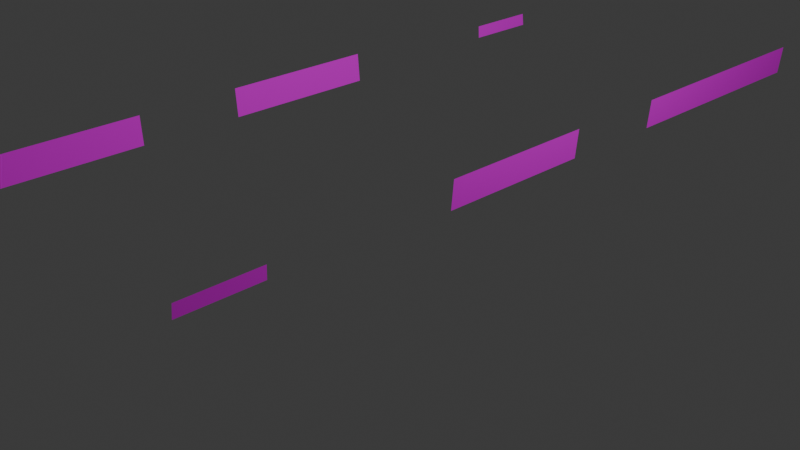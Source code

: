 # Source: decals_rttx_150330.blend  (saved by Blender 4.5.91; exported with 4.5.12 LTS)
import bpy
from mathutils import Matrix  # noqa: F401  (used for matrix-valued properties, if any)

bpy.ops.wm.read_factory_settings(use_empty=True)
scene = bpy.context.scene
scene.name = 'Scene'

# ---- collections
col_collection = bpy.data.collections.new('Collection'); scene.collection.children.link(col_collection)
col_main = bpy.data.collections.new('MAIN'); scene.collection.children.link(col_main)
col_main_300 = bpy.data.collections.new('MAIN_300'); col_main.children.link(col_main_300)
col_main_600 = bpy.data.collections.new('MAIN_600'); col_main.children.link(col_main_600)
col_main_1000 = bpy.data.collections.new('MAIN_1000'); col_main.children.link(col_main_1000)
col_main_1500 = bpy.data.collections.new('MAIN_1500'); col_main.children.link(col_main_1500)
col_scratchpad = bpy.data.collections.new('Scratchpad'); scene.collection.children.link(col_scratchpad)
col_scratchpad_300 = bpy.data.collections.new('Scratchpad_300'); col_scratchpad.children.link(col_scratchpad_300)
col_scratchpad_600 = bpy.data.collections.new('Scratchpad_600'); col_scratchpad.children.link(col_scratchpad_600)
col_scratchpad_1000 = bpy.data.collections.new('Scratchpad_1000'); col_scratchpad.children.link(col_scratchpad_1000)
col_scratchpad_1500 = bpy.data.collections.new('Scratchpad_1500'); col_scratchpad.children.link(col_scratchpad_1500)

# ---- images (referenced by path relative to the original .blend; pixels are not part of the script)
import os
ASSET_DIR = os.environ.get("B2B_ASSET_DIR", "")  # directory of the original .blend (textures are referenced by path, not embedded)
HERE = os.path.dirname(os.path.abspath(__file__))  # packed textures are extracted next to this script under _unpacked/

def load_image(name, relpath, width, height, colorspace="sRGB"):
    """Load a texture the original file referenced (path relative to the .blend, or extracted next to this script)."""
    p = next((c for c in (os.path.join(HERE, relpath), os.path.join(ASSET_DIR, relpath)) if relpath and os.path.exists(c)), "")
    if p:
        img = bpy.data.images.load(p, check_existing=True)
        img.name = name
    else:  # same state as the original file: an image datablock whose file is absent (Cycles renders it pink)
        img = bpy.data.images.new(name, width, height)
        img.source = "FILE"
        img.filepath = "//" + (relpath or name)
    img.colorspace_settings.name = colorspace
    return img
img_decal_dds = load_image('DECAL.dds', 'DECAL.dds', 1024, 1024, 'sRGB')

# ---- materials (node trees are filled in below, after node groups)
mat_decal = bpy.data.materials.new('DECAL')
mat_decal.surface_render_method = 'BLENDED'
mat_decal.blend_method = 'BLEND'
mat_decal.use_backface_culling = True

# ---- material node trees
mat_decal.use_nodes = True; mat_decal.node_tree.nodes.clear()
_N = mat_decal.node_tree.nodes; _L = mat_decal.node_tree.links
n0 = _N.new('ShaderNodeOutputMaterial'); n0.name = 'Material Output'; n0.location = (300, 0)
n1 = _N.new('ShaderNodeBsdfPrincipled'); n1.name = 'Principled BSDF'; n1.location = (0, 0)
n1.inputs[2].default_value = 1.0
n1.inputs[3].default_value = 1.0
n2 = _N.new('ShaderNodeTexImage'); n2.name = 'Image Texture'; n2.location = (-300, 0)
n2.image = img_decal_dds
n3 = _N.new('ShaderNodeUVMap'); n3.name = 'UV Map'; n3.location = (-550, 0)
_L.new(n2.outputs[0], n1.inputs[0])
_L.new(n2.outputs[1], n1.inputs[4])
_L.new(n3.outputs[0], n2.inputs[0])
_L.new(n1.outputs[0], n0.inputs[0])
n0.is_active_output = True

# ---- world
world_world = bpy.data.worlds.new('World'); scene.world = world_world
world_world.use_nodes = True; world_world.node_tree.nodes.clear()
_N = world_world.node_tree.nodes; _L = world_world.node_tree.links
n0 = _N.new('ShaderNodeOutputWorld'); n0.name = 'World Output'; n0.location = (200, 100)
n1 = _N.new('ShaderNodeBackground'); n1.name = 'Background'; n1.location = (-200, 100)
n1.inputs[0].default_value = (0.05088, 0.05088, 0.05088, 1.0)
_L.new(n1.outputs[0], n0.inputs[0])
n0.is_active_output = True
world_world.color = (0.05088, 0.05088, 0.05088)
world_world.sun_shadow_jitter_overblur = 0.0

# ---- cameras
cam_camera = bpy.data.cameras.new('Camera')
cam_camera.clip_end = 100.0
cam_camera.ortho_scale = 7.314

# ---- lights
light_light = bpy.data.lights.new('Light', 'POINT')
light_light.energy = 1000.0
light_light.shadow_soft_size = 0.1

# ---- meshes
me_plane_025 = bpy.data.meshes.new('Plane.025')
me_plane_025.from_pydata([(1.54, -10.66, 0.7501), (1.529, -10.66, 0.6312), (1.54, -9.076, 0.7501), (1.529, -9.076, 0.6312)], [], [(0, 1, 3, 2)])
_uv = me_plane_025.uv_layers.new(name='UVMap')
_uv.uv.foreach_set('vector', [0.5621, 0.4798, 0.5621, 0.3972, 0.7533, 0.3972, 0.7533, 0.4798])
me_plane_025.materials.append(mat_decal)
me_plane_025.update()
me_plane_057 = bpy.data.meshes.new('Plane.057')
me_plane_057.from_pydata([(1.674, -11.41, 0.7987), (1.663, -11.41, 0.6797), (1.674, -9.829, 0.7987), (1.663, -9.829, 0.6797)], [], [(0, 1, 3, 2)])
_uv = me_plane_057.uv_layers.new(name='UVMap')
_uv.uv.foreach_set('vector', [0.5621, 0.4798, 0.5621, 0.3972, 0.7533, 0.3972, 0.7533, 0.4798])
me_plane_057.materials.append(mat_decal)
me_plane_057.update()
me_plane_026 = bpy.data.meshes.new('Plane.026')
me_plane_026.from_pydata([(1.379, -8.212, 1.022), (1.379, -6.238, 1.022), (1.373, -8.212, 0.7932), (1.373, -6.238, 0.7932)], [], [(0, 2, 3, 1)])
_uv = me_plane_026.uv_layers.new(name='UVMap')
_uv.uv.foreach_set('vector', [0.007178, 0.6532, 0.007178, 0.5952, 0.2444, 0.5952, 0.2444, 0.6532])
me_plane_026.materials.append(mat_decal)
me_plane_026.update()
me_plane_051 = bpy.data.meshes.new('Plane.051')
me_plane_051.from_pydata([(1.367, -8.212, 1.022), (1.367, -6.238, 1.022), (1.361, -8.212, 0.7925), (1.361, -6.238, 0.7925)], [], [(0, 2, 3, 1)])
_uv = me_plane_051.uv_layers.new(name='UVMap')
_uv.uv.foreach_set('vector', [0.007178, 0.6503, 0.007178, 0.5923, 0.2444, 0.5923, 0.2444, 0.6503])
me_plane_051.materials.append(mat_decal)
me_plane_051.update()
me_plane_003 = bpy.data.meshes.new('Plane.003')
me_plane_003.from_pydata([(1.542, -6.24, 1.114), (1.542, -5.192, 1.114), (1.527, -6.245, 0.9346), (1.527, -5.185, 0.9346)], [], [(0, 2, 3, 1)])
_uv = me_plane_003.uv_layers.new(name='UVMap')
_uv.uv.foreach_set('vector', [0.5609, 0.583, 0.5609, 0.4981, 0.8087, 0.4981, 0.8087, 0.583])
me_plane_003.materials.append(mat_decal)
me_plane_003.update()
me_plane_054 = bpy.data.meshes.new('Plane.054')
me_plane_054.from_pydata([(1.534, -6.47, 1.114), (1.534, -5.422, 1.114), (1.519, -6.475, 0.9346), (1.519, -5.415, 0.9346)], [], [(0, 2, 3, 1)])
_uv = me_plane_054.uv_layers.new(name='UVMap')
_uv.uv.foreach_set('vector', [0.5609, 0.583, 0.5609, 0.4981, 0.8087, 0.4981, 0.8087, 0.583])
me_plane_054.materials.append(mat_decal)
me_plane_054.update()
me_plane_049 = bpy.data.meshes.new('Plane.049')
me_plane_049.from_pydata([(0.3448, 9.882, 0.464), (0.3448, 10.32, 0.464), (0.3327, 9.884, 0.325), (0.3327, 10.33, 0.325)], [], [(0, 2, 3, 1)])
_uv = me_plane_049.uv_layers.new(name='UVMap')
_uv.uv.foreach_set('vector', [0.9183, 0.5046, 0.9183, 0.4195, 0.9894, 0.4195, 0.9894, 0.5046])
me_plane_049.materials.append(mat_decal)
me_plane_049.update()
me_plane_062 = bpy.data.meshes.new('Plane.062')
me_plane_062.from_pydata([(1.451, -0.4441, 1.302), (1.451, 0.4441, 1.302), (1.446, -0.4441, 0.9988), (1.446, 0.4441, 0.9988)], [], [(0, 2, 3, 1)])
_uv = me_plane_062.uv_layers.new(name='UVMap')
_uv.uv.foreach_set('vector', [0.2979, 0.6671, 0.2979, 0.591, 0.4942, 0.591, 0.4942, 0.6671])
me_plane_062.materials.append(mat_decal)
me_plane_062.update()
me_plane_061 = bpy.data.meshes.new('Plane.061')
me_plane_061.from_pydata([(1.451, -0.4441, 1.302), (1.451, 0.4441, 1.302), (1.446, -0.4441, 0.9988), (1.446, 0.4441, 0.9988)], [], [(0, 2, 3, 1)])
_uv = me_plane_061.uv_layers.new(name='UVMap')
_uv.uv.foreach_set('vector', [0.2979, 0.6671, 0.2979, 0.591, 0.4942, 0.591, 0.4942, 0.6671])
me_plane_061.materials.append(mat_decal)
me_plane_061.update()
me_plane_029 = bpy.data.meshes.new('Plane.029')
me_plane_029.from_pydata([(1.541, 11.34, 1.179), (1.541, 11.93, 1.179), (1.528, 11.34, 0.914), (1.528, 11.93, 0.914)], [], [(0, 2, 3, 1)])
_uv = me_plane_029.uv_layers.new(name='UVMap')
_uv.uv.foreach_set('vector', [0.7725, 0.4704, 0.7725, 0.3899, 0.8626, 0.3899, 0.8626, 0.4704])
me_plane_029.materials.append(mat_decal)
me_plane_029.update()
me_plane_053 = bpy.data.meshes.new('Plane.053')
me_plane_053.from_pydata([(1.538, 11.34, 1.173), (1.538, 11.93, 1.173), (1.525, 11.34, 0.9083), (1.525, 11.93, 0.9083)], [], [(0, 2, 3, 1)])
_uv = me_plane_053.uv_layers.new(name='UVMap')
_uv.uv.foreach_set('vector', [0.7725, 0.4704, 0.7725, 0.3899, 0.8626, 0.3899, 0.8626, 0.4704])
me_plane_053.materials.append(mat_decal)
me_plane_053.update()
me_plane_030 = bpy.data.meshes.new('Plane.030')
me_plane_030.from_pydata([(1.904, 28.52, 1.921), (1.907, 29.11, 1.921), (1.863, 28.52, 1.555), (1.866, 29.11, 1.554)], [], [(0, 2, 3, 1)])
_uv = me_plane_030.uv_layers.new(name='UVMap')
_uv.uv.foreach_set('vector', [0.5989, 0.3504, 0.5989, 0.3141, 0.6186, 0.3141, 0.6186, 0.3504])
me_plane_030.materials.append(mat_decal)
me_plane_030.update()
me_plane_031 = bpy.data.meshes.new('Plane.031')
me_plane_031.from_pydata([(1.904, 28.52, 1.921), (1.907, 29.11, 1.921), (1.863, 28.52, 1.555), (1.866, 29.11, 1.554)], [], [(0, 2, 3, 1)])
_uv = me_plane_031.uv_layers.new(name='UVMap')
_uv.uv.foreach_set('vector', [0.5988, 0.3504, 0.5988, 0.3141, 0.6185, 0.3141, 0.6185, 0.3504])
me_plane_031.materials.append(mat_decal)
me_plane_031.update()
me_plane_041 = bpy.data.meshes.new('Plane.041')
me_plane_041.from_pydata([(2.258, 26.46, 2.045), (2.258, 26.97, 2.045), (2.265, 26.46, 1.933), (2.265, 26.97, 1.933)], [], [(0, 2, 3, 1)])
_uv = me_plane_041.uv_layers.new(name='UVMap')
_uv.uv.foreach_set('vector', [0.7829, 0.654, 0.7829, 0.6185, 0.857, 0.6185, 0.857, 0.654])
me_plane_041.materials.append(mat_decal)
me_plane_041.update()
me_plane_056 = bpy.data.meshes.new('Plane.056')
me_plane_056.from_pydata([(2.258, 26.46, 2.045), (2.258, 26.97, 2.045), (2.265, 26.46, 1.933), (2.265, 26.97, 1.933)], [], [(0, 2, 3, 1)])
_uv = me_plane_056.uv_layers.new(name='UVMap')
_uv.uv.foreach_set('vector', [0.7829, 0.654, 0.7829, 0.6185, 0.857, 0.6185, 0.857, 0.654])
me_plane_056.materials.append(mat_decal)
me_plane_056.update()
me_plane_046 = bpy.data.meshes.new('Plane.046')
me_plane_046.from_pydata([(2.038, 6.891, 1.628), (2.038, 7.999, 1.628), (2.03, 6.886, 1.438), (2.03, 8.006, 1.439)], [], [(0, 2, 3, 1)])
_uv = me_plane_046.uv_layers.new(name='UVMap')
_uv.uv.foreach_set('vector', [0.54, 0.7442, 0.54, 0.6881, 0.7605, 0.6881, 0.7605, 0.7442])
me_plane_046.materials.append(mat_decal)
me_plane_046.update()
me_plane_060 = bpy.data.meshes.new('Plane.060')
me_plane_060.from_pydata([(2.029, 6.876, 1.628), (2.029, 7.984, 1.628), (2.022, 6.871, 1.437), (2.021, 7.991, 1.438)], [], [(0, 2, 3, 1)])
_uv = me_plane_060.uv_layers.new(name='UVMap')
_uv.uv.foreach_set('vector', [0.54, 0.7442, 0.54, 0.6881, 0.7605, 0.6881, 0.7605, 0.7442])
me_plane_060.materials.append(mat_decal)
me_plane_060.update()
me_plane_032 = bpy.data.meshes.new('Plane.032')
me_plane_032.from_pydata([(2.038, -4.908, 1.628), (2.038, -3.8, 1.628), (2.03, -4.914, 1.438), (2.03, -3.793, 1.439), (2.038, -4.908, 1.628), (2.038, -3.8, 1.628), (2.03, -4.914, 1.438), (2.03, -3.793, 1.439), (2.038, -4.908, 1.628), (2.038, -3.8, 1.628), (2.03, -4.914, 1.438), (2.03, -3.793, 1.439)], [], [(0, 2, 3, 1), (4, 6, 7, 5), (8, 10, 11, 9)])
_uv = me_plane_032.uv_layers.new(name='UVMap')
_uv.uv.foreach_set('vector', [0.54, 0.6673, 0.54, 0.6112, 0.7605, 0.6112, 0.7605, 0.6673, 0.54, 0.6673, 0.54, 0.6112, 0.7605, 0.6112, 0.7605, 0.6673, 0.54, 0.6673, 0.54, 0.6112, 0.7605, 0.6112, 0.7605, 0.6673])
me_plane_032.materials.append(mat_decal)
me_plane_032.update()
me_plane_055 = bpy.data.meshes.new('Plane.055')
me_plane_055.from_pydata([(2.029, -4.908, 1.628), (2.029, -3.8, 1.628), (2.022, -4.914, 1.437), (2.021, -3.793, 1.438), (2.029, -4.908, 1.628), (2.029, -3.8, 1.628), (2.022, -4.914, 1.437), (2.021, -3.793, 1.438), (2.029, -4.908, 1.628), (2.029, -3.8, 1.628), (2.022, -4.914, 1.437), (2.021, -3.793, 1.438)], [], [(0, 2, 3, 1), (4, 6, 7, 5), (8, 10, 11, 9)])
_uv = me_plane_055.uv_layers.new(name='UVMap')
_uv.uv.foreach_set('vector', [0.54, 0.6673, 0.54, 0.6112, 0.7605, 0.6112, 0.7605, 0.6673, 0.54, 0.6673, 0.54, 0.6112, 0.7605, 0.6112, 0.7605, 0.6673, 0.54, 0.6673, 0.54, 0.6112, 0.7605, 0.6112, 0.7605, 0.6673])
me_plane_055.materials.append(mat_decal)
me_plane_055.update()
me_plane_028 = bpy.data.meshes.new('Plane.028')
me_plane_028.from_pydata([(1.541, 10.6, 1.047), (1.541, 11.04, 1.047), (1.528, 10.6, 0.9077), (1.528, 11.04, 0.9077)], [], [(0, 2, 3, 1)])
_uv = me_plane_028.uv_layers.new(name='UVMap')
_uv.uv.foreach_set('vector', [0.8816, 0.6799, 0.8816, 0.6073, 0.9896, 0.6073, 0.9896, 0.6799])
me_plane_028.materials.append(mat_decal)
me_plane_028.update()
me_plane_052 = bpy.data.meshes.new('Plane.052')
me_plane_052.from_pydata([(1.529, 10.6, 1.047), (1.529, 11.04, 1.047), (1.516, 10.6, 0.9077), (1.516, 11.04, 0.9077)], [], [(0, 2, 3, 1)])
_uv = me_plane_052.uv_layers.new(name='UVMap')
_uv.uv.foreach_set('vector', [0.8816, 0.6799, 0.8816, 0.6073, 0.9896, 0.6073, 0.9896, 0.6799])
me_plane_052.materials.append(mat_decal)
me_plane_052.update()
me_plane_024 = bpy.data.meshes.new('Plane.024')
me_plane_024.from_pydata([(1.457, 2.584, 1.303), (1.457, 3.472, 1.303), (1.453, 2.584, 0.9993), (1.453, 3.472, 0.9993)], [], [(0, 2, 3, 1)])
_uv = me_plane_024.uv_layers.new(name='UVMap')
_uv.uv.foreach_set('vector', [0.266, 0.5855, 0.266, 0.5094, 0.5261, 0.5094, 0.5261, 0.5855])
me_plane_024.materials.append(mat_decal)
me_plane_024.update()
me_plane_050 = bpy.data.meshes.new('Plane.050')
me_plane_050.from_pydata([(1.451, 2.679, 1.302), (1.451, 3.567, 1.302), (1.446, 2.679, 0.9988), (1.446, 3.567, 0.9988)], [], [(0, 2, 3, 1)])
_uv = me_plane_050.uv_layers.new(name='UVMap')
_uv.uv.foreach_set('vector', [0.266, 0.5855, 0.266, 0.5094, 0.5261, 0.5094, 0.5261, 0.5855])
me_plane_050.materials.append(mat_decal)
me_plane_050.update()
me_plane_027 = bpy.data.meshes.new('Plane.027')
me_plane_027.from_pydata([(1.457, 1.049, 1.303), (1.457, 2.398, 1.303), (1.453, 1.049, 0.9993), (1.453, 2.398, 0.9993)], [], [(0, 2, 3, 1)])
_uv = me_plane_027.uv_layers.new(name='UVMap')
_uv.uv.foreach_set('vector', [0.2612, 0.499, 0.2612, 0.4394, 0.5195, 0.4394, 0.5195, 0.499])
me_plane_027.materials.append(mat_decal)
me_plane_027.update()
me_plane_048 = bpy.data.meshes.new('Plane.048')
me_plane_048.from_pydata([(-1.541, -1.933, 1.194), (-1.541, -4.441, 1.194), (-1.515, -1.933, 0.8912), (-1.515, -4.441, 0.8912)], [], [(0, 2, 3, 1)])
_uv = me_plane_048.uv_layers.new(name='UVMap')
_uv.uv.foreach_set('vector', [0.2602, 0.5002, 0.2602, 0.4396, 0.5192, 0.4396, 0.5192, 0.5002])
me_plane_048.materials.append(mat_decal)
me_plane_048.update()
me_plane_045 = bpy.data.meshes.new('Plane.045')
me_plane_045.from_pydata([(1.537, -23.03, 0.6882), (1.532, -23.03, 0.6234), (1.537, -22.17, 0.6882), (1.532, -22.17, 0.6234)], [], [(0, 1, 3, 2)])
_uv = me_plane_045.uv_layers.new(name='UVMap')
_uv.uv.foreach_set('vector', [0.8793, 0.677, 0.8793, 0.6153, 0.9905, 0.6153, 0.9905, 0.677])
me_plane_045.materials.append(mat_decal)
me_plane_045.update()
me_plane_059 = bpy.data.meshes.new('Plane.059')
me_plane_059.from_pydata([(1.536, -23.03, 0.6882), (1.53, -23.03, 0.6234), (1.536, -22.17, 0.6882), (1.53, -22.17, 0.6234)], [], [(0, 1, 3, 2)])
_uv = me_plane_059.uv_layers.new(name='UVMap')
_uv.uv.foreach_set('vector', [0.8793, 0.677, 0.8793, 0.6153, 0.9905, 0.6153, 0.9905, 0.677])
me_plane_059.materials.append(mat_decal)
me_plane_059.update()
me_plane_033 = bpy.data.meshes.new('Plane.033')
me_plane_033.from_pydata([(1.536, -19.57, 0.7787), (1.53, -19.57, 0.7139), (1.536, -18.7, 0.7787), (1.53, -18.7, 0.7139)], [], [(0, 1, 3, 2)])
_uv = me_plane_033.uv_layers.new(name='UVMap')
_uv.uv.foreach_set('vector', [0.8176, 0.5833, 0.8176, 0.5322, 0.9096, 0.5322, 0.9096, 0.5833])
me_plane_033.materials.append(mat_decal)
me_plane_033.update()
me_plane_034 = bpy.data.meshes.new('Plane.034')
me_plane_034.from_pydata([(1.536, -19.57, 0.7787), (1.53, -19.57, 0.7139), (1.536, -18.7, 0.7787), (1.53, -18.7, 0.7139)], [], [(0, 1, 3, 2)])
_uv = me_plane_034.uv_layers.new(name='UVMap')
_uv.uv.foreach_set('vector', [0.818, 0.5833, 0.818, 0.5322, 0.91, 0.5322, 0.91, 0.5833])
me_plane_034.materials.append(mat_decal)
me_plane_034.update()

# ---- objects
ob_light = bpy.data.objects.new('Light', light_light)
ob_camera = bpy.data.objects.new('Camera', cam_camera)
ob_decal_ld_built = bpy.data.objects.new('Decal.lD.Built', me_plane_025)
ob_decal_ld_built_001 = bpy.data.objects.new('Decal.lD.Built.001', me_plane_057)
ob_decal_reportingmark = bpy.data.objects.new('decal.reportingmark', me_plane_026)
ob_decal_reportingmark_001 = bpy.data.objects.new('decal.reportingmark.001', me_plane_051)
ob_decal_capy = bpy.data.objects.new('decal,Capy', me_plane_003)
ob_decal_capy_001 = bpy.data.objects.new('decal,Capy.001', me_plane_054)
ob_decals_builder = bpy.data.objects.new('decals.Builder', me_plane_049)
ob_decals_centraltraiiertrain = bpy.data.objects.new('decals.CentralTraiiertrain', me_plane_062)
ob_decals_centraltraiiertrain_002 = bpy.data.objects.new('decals.CentralTraiiertrain.002', me_plane_061)
ob_decals_cots = bpy.data.objects.new('decals.cots', me_plane_029)
ob_decals_cots_001 = bpy.data.objects.new('decals.cots.001', me_plane_053)
ob_decals_cots_002 = bpy.data.objects.new('decals.cots.002', me_plane_030)
ob_decals_cots_003 = bpy.data.objects.new('decals.cots.003', me_plane_031)
ob_decals_f89f = bpy.data.objects.new('decals.f89f', me_plane_041)
ob_decals_f89f_001 = bpy.data.objects.new('decals.f89f.001', me_plane_056)
ob_decals_lesee = bpy.data.objects.new('decals.lesee', me_plane_046)
ob_decals_lesee_001 = bpy.data.objects.new('decals.lesee.001', me_plane_060)
ob_decals_restricted = bpy.data.objects.new('decals.restricted', me_plane_032)
ob_decals_restricted_001 = bpy.data.objects.new('decals.restricted.001', me_plane_055)
ob_decals_shoe2 = bpy.data.objects.new('decals.shoe2', me_plane_028)
ob_decals_shoe2_001 = bpy.data.objects.new('decals.shoe2.001', me_plane_052)
ob_decals_traiiertrain = bpy.data.objects.new('decals.Traiiertrain', me_plane_024)
ob_decals_traiiertrain_001 = bpy.data.objects.new('decals.Traiiertrain.001', me_plane_050)
ob_decals_twin45 = bpy.data.objects.new('decals.Twin45', me_plane_027)
ob_decals_twin45_001 = bpy.data.objects.new('decals.Twin45.001', me_plane_048)
ob_decalshoes = bpy.data.objects.new('DecalShoes', me_plane_045)
ob_decalshoes_001 = bpy.data.objects.new('DecalShoes.001', me_plane_059)
ob_decalshoes_002 = bpy.data.objects.new('DecalShoes.002', me_plane_033)
ob_decalshoes_003 = bpy.data.objects.new('DecalShoes.003', me_plane_034)

# ---- transforms, parenting, visibility, modifiers, constraints
ob_light.location = (4.076, 1.005, 5.904)
ob_light.rotation_euler = (0.6503, 0.05522, 1.866)
ob_light.lock_rotations_4d = False
ob_light.empty_display_type = 'ARROWS'
ob_light.color = (0.0, 0.0, 0.0, 0.0)
ob_light.lineart.crease_threshold = 0.0
ob_camera.location = (7.359, -6.926, 4.958)
ob_camera.rotation_euler = (1.109, 0.0, 0.8149)
ob_camera.lock_rotations_4d = False
ob_camera.empty_display_type = 'ARROWS'
ob_camera.color = (0.0, 0.0, 0.0, 0.0)
ob_camera.display_type = 'WIRE'
ob_camera.lineart.crease_threshold = 0.0
ob_decal_ld_built.location = (1.192e-07, -4.96, 0.0)
ob_decal_ld_built.scale = (1.0, 0.4747, 1.513)
ob_decal_ld_built_001.location = (1.192e-07, 5.007, 1.192e-07)
ob_decal_ld_built_001.rotation_euler = (0.0, -0.0, 3.142)
ob_decal_ld_built_001.scale = (0.9187, 0.4361, 1.39)
ob_decal_reportingmark.location = (-1.192e-07, 0.0, 1.192e-07)
ob_decal_reportingmark.rotation_euler = (0.0, 0.06815, 0.0)
ob_decal_reportingmark.scale = (1.061, 1.06, 1.261)
ob_decal_reportingmark.visible_diffuse = False
ob_decal_reportingmark.visible_glossy = False
ob_decal_reportingmark.visible_shadow = False
_m = ob_decal_reportingmark.modifiers.new('Shrinkwrap', 'SHRINKWRAP')
_m.offset = 0.01
ob_decal_reportingmark_001.location = (1.192e-07, 0.0, -1.192e-07)
ob_decal_reportingmark_001.rotation_euler = (0.0, 0.06815, 3.142)
ob_decal_reportingmark_001.scale = (1.061, 1.06, 1.261)
ob_decal_reportingmark_001.visible_diffuse = False
ob_decal_reportingmark_001.visible_glossy = False
ob_decal_reportingmark_001.visible_shadow = False
_m = ob_decal_reportingmark_001.modifiers.new('Shrinkwrap', 'SHRINKWRAP')
_m.offset = 0.01
ob_decal_capy.location = (0.0, -5.815, 0.0)
ob_decal_capy.visible_diffuse = False
ob_decal_capy.visible_glossy = False
ob_decal_capy.visible_shadow = False
ob_decal_capy_001.location = (0.0, 5.583, 0.0)
ob_decal_capy_001.rotation_euler = (0.0, -0.0, 3.142)
ob_decal_capy_001.visible_diffuse = False
ob_decal_capy_001.visible_glossy = False
ob_decal_capy_001.visible_shadow = False
ob_decals_builder.location = (-2.98e-08, 0.0, -5.96e-08)
ob_decals_builder.scale = (1.0, 0.8397, 1.75)
ob_decals_builder.visible_diffuse = False
ob_decals_builder.visible_glossy = False
ob_decals_builder.visible_shadow = False
_m = ob_decals_builder.modifiers.new('Shrinkwrap', 'SHRINKWRAP')
_m.wrap_method = 'PROJECT'
_m.offset = 0.01
ob_decals_centraltraiiertrain.location = (1.192e-07, 1.188e-14, -1.192e-07)
ob_decals_centraltraiiertrain.rotation_euler = (0.0, 0.07263, 3.142)
ob_decals_centraltraiiertrain.scale = (1.0, 1.859, 1.0)
ob_decals_centraltraiiertrain.visible_diffuse = False
ob_decals_centraltraiiertrain.visible_glossy = False
ob_decals_centraltraiiertrain.visible_shadow = False
ob_decals_centraltraiiertrain_002.location = (-1.192e-07, 0.0, 0.0)
ob_decals_centraltraiiertrain_002.rotation_euler = (0.0, 0.07263, 0.0)
ob_decals_centraltraiiertrain_002.scale = (1.0, 1.859, 1.0)
ob_decals_centraltraiiertrain_002.visible_diffuse = False
ob_decals_centraltraiiertrain_002.visible_glossy = False
ob_decals_centraltraiiertrain_002.visible_shadow = False
ob_decals_cots.location = (0.0, 0.0, 0.0)
ob_decals_cots.visible_diffuse = False
ob_decals_cots.visible_glossy = False
ob_decals_cots.visible_shadow = False
ob_decals_cots_001.location = (0.0, 0.0, 0.0)
ob_decals_cots_001.rotation_euler = (0.0, -0.0, 3.142)
ob_decals_cots_001.visible_diffuse = False
ob_decals_cots_001.visible_glossy = False
ob_decals_cots_001.visible_shadow = False
ob_decals_cots_002.location = (1.192e-07, 1.907e-06, -1.192e-07)
ob_decals_cots_002.rotation_euler = (-0.0006932, -0.06168, 9.436)
ob_decals_cots_002.scale = (0.9163, 0.4263, 0.5485)
ob_decals_cots_002.visible_diffuse = False
ob_decals_cots_002.visible_glossy = False
ob_decals_cots_002.visible_shadow = False
ob_decals_cots_003.location = (-1.192e-07, -1.907e-06, -1.192e-07)
ob_decals_cots_003.rotation_euler = (-0.0006932, -0.06168, 12.58)
ob_decals_cots_003.scale = (0.9163, 0.4263, 0.5485)
ob_decals_cots_003.visible_diffuse = False
ob_decals_cots_003.visible_glossy = False
ob_decals_cots_003.visible_shadow = False
ob_decals_f89f.location = (0.0, 9.537e-07, 0.0)
ob_decals_f89f.rotation_euler = (0.0, 0.07716, 0.0)
ob_decals_f89f.scale = (0.6372, 0.4957, 0.6372)
ob_decals_f89f.visible_diffuse = False
ob_decals_f89f.visible_glossy = False
ob_decals_f89f.visible_shadow = False
ob_decals_f89f_001.location = (1.192e-07, -9.537e-07, 0.0)
ob_decals_f89f_001.rotation_euler = (0.0, 0.07716, 3.142)
ob_decals_f89f_001.scale = (0.6372, 0.4957, 0.6372)
ob_decals_f89f_001.visible_diffuse = False
ob_decals_f89f_001.visible_glossy = False
ob_decals_f89f_001.visible_shadow = False
ob_decals_lesee.location = (0.0, -4.768e-07, 1.192e-07)
ob_decals_lesee.rotation_euler = (0.0, 0.04815, 0.0)
ob_decals_lesee.scale = (0.7289, 0.7289, 0.7289)
ob_decals_lesee.visible_diffuse = False
ob_decals_lesee.visible_glossy = False
ob_decals_lesee.visible_shadow = False
ob_decals_lesee_001.location = (0.0, 4.768e-07, 0.0)
ob_decals_lesee_001.rotation_euler = (0.0, 0.04815, 3.142)
ob_decals_lesee_001.scale = (0.7289, 0.7289, 0.7289)
ob_decals_lesee_001.visible_diffuse = False
ob_decals_lesee_001.visible_glossy = False
ob_decals_lesee_001.visible_shadow = False
ob_decals_restricted.location = (0.0, 2.384e-07, 1.192e-07)
ob_decals_restricted.rotation_euler = (0.0, 0.04815, 0.0)
ob_decals_restricted.scale = (0.7289, 0.7289, 0.7289)
ob_decals_restricted.visible_diffuse = False
ob_decals_restricted.visible_glossy = False
ob_decals_restricted.visible_shadow = False
ob_decals_restricted_001.location = (2.384e-07, 0.0, 0.0)
ob_decals_restricted_001.rotation_euler = (0.0, 0.04815, 3.142)
ob_decals_restricted_001.scale = (0.7289, 0.7289, 0.7289)
ob_decals_restricted_001.visible_diffuse = False
ob_decals_restricted_001.visible_glossy = False
ob_decals_restricted_001.visible_shadow = False
ob_decals_shoe2.location = (0.0, 0.0, 0.0)
ob_decals_shoe2.visible_diffuse = False
ob_decals_shoe2.visible_glossy = False
ob_decals_shoe2.visible_shadow = False
ob_decals_shoe2_001.location = (0.0, 0.0, 0.0)
ob_decals_shoe2_001.rotation_euler = (0.0, -0.0, 3.142)
ob_decals_shoe2_001.visible_diffuse = False
ob_decals_shoe2_001.visible_glossy = False
ob_decals_shoe2_001.visible_shadow = False
ob_decals_traiiertrain.location = (1.192e-07, 4.768e-07, 0.0)
ob_decals_traiiertrain.rotation_euler = (0.0, 0.07263, 0.0)
ob_decals_traiiertrain.scale = (1.0, 2.322, 1.0)
ob_decals_traiiertrain.visible_diffuse = False
ob_decals_traiiertrain.visible_glossy = False
ob_decals_traiiertrain.visible_shadow = False
ob_decals_traiiertrain_001.location = (1.192e-07, 0.0, -1.192e-07)
ob_decals_traiiertrain_001.rotation_euler = (0.0, 0.07263, 3.142)
ob_decals_traiiertrain_001.scale = (1.0, 2.252, 1.0)
ob_decals_traiiertrain_001.visible_diffuse = False
ob_decals_traiiertrain_001.visible_glossy = False
ob_decals_traiiertrain_001.visible_shadow = False
ob_decals_twin45.location = (0.0, 0.0, 0.0)
ob_decals_twin45.rotation_euler = (0.0, 0.07263, 0.0)
ob_decals_twin45.scale = (1.0, 1.859, 1.0)
ob_decals_twin45.visible_diffuse = False
ob_decals_twin45.visible_glossy = False
ob_decals_twin45.visible_shadow = False
ob_decals_twin45_001.location = (0.0, 0.0, 0.0)
ob_decals_twin45_001.visible_diffuse = False
ob_decals_twin45_001.visible_glossy = False
ob_decals_twin45_001.visible_shadow = False
ob_decalshoes.location = (-1.192e-07, 0.0, 0.0)
ob_decalshoes.scale = (1.0, 0.4747, 1.435)
ob_decalshoes_001.location = (1.192e-07, 9.537e-07, 0.0)
ob_decalshoes_001.rotation_euler = (0.0, -0.0, 3.142)
ob_decalshoes_001.scale = (1.0, 0.4747, 1.435)
ob_decalshoes_002.location = (0.0, 3.388e-21, 0.0)
ob_decalshoes_002.rotation_euler = (0.0, -0.0, 3.142)
ob_decalshoes_002.scale = (1.0, 0.4747, 1.435)
ob_decalshoes_003.location = (0.0, 6.776e-21, 0.01721)
ob_decalshoes_003.rotation_euler = (0.0, -0.0, 6.283)
ob_decalshoes_003.scale = (1.0, 0.4747, 1.435)

# ---- collection membership
col_collection.objects.link(ob_light)
col_collection.objects.link(ob_camera)
col_main_300.objects.link(ob_decal_ld_built)
col_main_300.objects.link(ob_decal_ld_built_001)
col_main_300.objects.link(ob_decal_reportingmark)
col_main_300.objects.link(ob_decal_reportingmark_001)
col_main_300.objects.link(ob_decal_capy)
col_main_300.objects.link(ob_decal_capy_001)
col_main_300.objects.link(ob_decals_builder)
col_main_300.objects.link(ob_decals_centraltraiiertrain)
col_main_300.objects.link(ob_decals_centraltraiiertrain_002)
col_main_300.objects.link(ob_decals_cots)
col_main_300.objects.link(ob_decals_cots_001)
col_main_300.objects.link(ob_decals_cots_002)
col_main_300.objects.link(ob_decals_cots_003)
col_main_300.objects.link(ob_decals_f89f)
col_main_300.objects.link(ob_decals_f89f_001)
col_main_300.objects.link(ob_decals_lesee)
col_main_300.objects.link(ob_decals_lesee_001)
col_main_300.objects.link(ob_decals_restricted)
col_main_300.objects.link(ob_decals_restricted_001)
col_main_300.objects.link(ob_decals_shoe2)
col_main_300.objects.link(ob_decals_shoe2_001)
col_main_300.objects.link(ob_decals_traiiertrain)
col_main_300.objects.link(ob_decals_traiiertrain_001)
col_main_300.objects.link(ob_decals_twin45)
col_main_300.objects.link(ob_decals_twin45_001)
col_main_300.objects.link(ob_decalshoes)
col_main_300.objects.link(ob_decalshoes_001)
col_main_300.objects.link(ob_decalshoes_002)
col_main_300.objects.link(ob_decalshoes_003)

# ---- scene / render settings (as saved in the file)
scene.camera = ob_camera
scene.frame_start = 1; scene.frame_end = 250; scene.frame_set(1)
scene.render.engine = 'BLENDER_EEVEE_NEXT'
bpy.context.view_layer.update()

